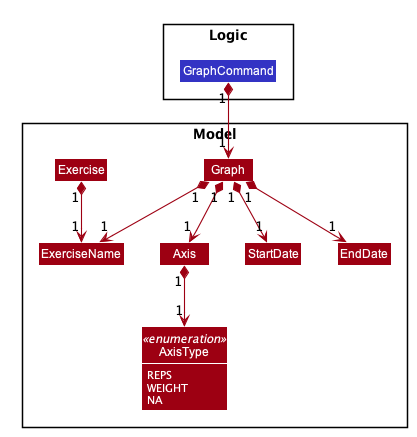

The diagram above was rendered by PlantUML. Its source (embedded in the PNG):
@startuml








skinparam BackgroundColor #FFFFFFF

skinparam Shadowing false

skinparam Class {
    FontColor #FFFFFF
    BorderThickness 1
    BorderColor #FFFFFF
    StereotypeFontColor #FFFFFF
    FontName Arial
}

skinparam Actor {
    BorderColor #000000
    Color #000000
    FontName Arial
}

skinparam Sequence {
    MessageAlign center
    BoxFontSize 15
    BoxPadding 0
    BoxFontColor #FFFFFF
    FontName Arial
}

skinparam Participant {
    FontColor #FFFFFFF
    Padding 20
}

skinparam MinClassWidth 50
skinparam ParticipantPadding 10
skinparam Shadowing false
skinparam DefaultTextAlignment center
skinparam packageStyle Rectangle

hide footbox
hide members
hide circle

skinparam arrowThickness 1.1
skinparam arrowColor #9D0012
skinparam classBackgroundColor #9D0012
skinparam ClassAttributeFontColor #FFFFFF

package Model {
    Class Graph #9D0012
    Class Axis #9D0012
    Class StartDate #9D0012
    Class EndDate #9D0012
    Class Exercise #9D0012
    Class ExerciseName #9D0012
    enum AxisType <<enumeration>> {
    REPS
    WEIGHT
    NA
    }
}

package Logic {
    Class GraphCommand #3333C4
}

show AxisType attributes

GraphCommand "1" *-down-> "1" Graph

Graph "1" *-down-> "1" Axis
Graph "1" *-down-> "1" StartDate
Graph "1" *-down-> "1" EndDate
Graph "1" *-down-> "1" ExerciseName

Exercise "1" *-down-> "1" ExerciseName

Axis "1" *-down-> "1" AxisType

@enduml